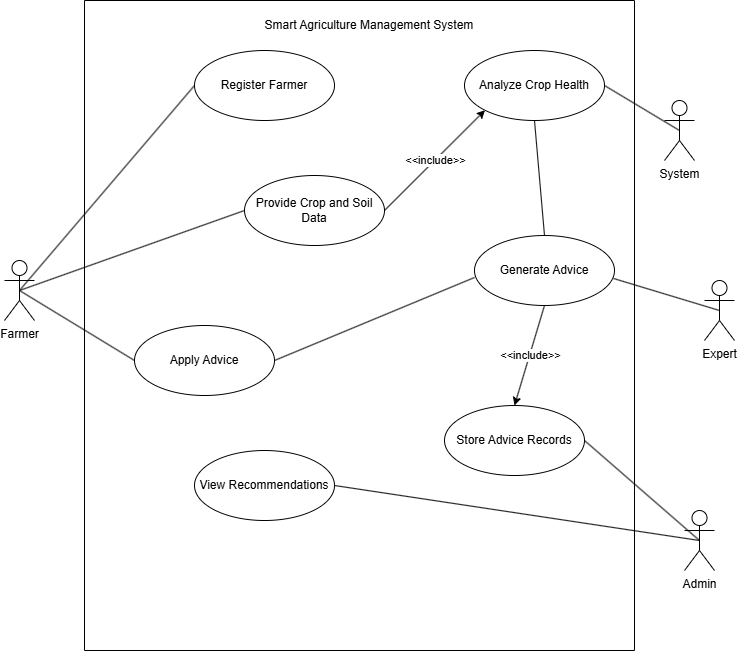

The diagram above was exported from draw.io. Its source (the exported page's mxGraphModel, read from the mxfile embedded in the PNG):
<mxGraphModel dx="1414" dy="783" grid="1" gridSize="10" guides="1" tooltips="1" connect="1" arrows="1" fold="1" page="1" pageScale="1" pageWidth="850" pageHeight="1100" math="0" shadow="0">
  <root>
    <mxCell id="0" />
    <mxCell id="1" parent="0" />
    <mxCell id="qoiuXRKHM2-gVmSL_pqY-13" parent="1" style="shape=umlActor;verticalLabelPosition=bottom;verticalAlign=top;html=1;" value="Expert" vertex="1">
      <mxGeometry height="60" width="30" x="760" y="480" as="geometry" />
    </mxCell>
    <mxCell id="qoiuXRKHM2-gVmSL_pqY-14" parent="1" style="shape=umlActor;verticalLabelPosition=bottom;verticalAlign=top;html=1;" value="System" vertex="1">
      <mxGeometry height="60" width="30" x="720" y="300" as="geometry" />
    </mxCell>
    <mxCell id="qoiuXRKHM2-gVmSL_pqY-15" parent="1" style="shape=umlActor;verticalLabelPosition=bottom;verticalAlign=top;html=1;" value="Admin" vertex="1">
      <mxGeometry height="60" width="30" x="740" y="710" as="geometry" />
    </mxCell>
    <mxCell id="qoiuXRKHM2-gVmSL_pqY-16" parent="1" style="shape=umlActor;verticalLabelPosition=bottom;verticalAlign=top;html=1;" value="Farmer" vertex="1">
      <mxGeometry height="60" width="30" x="60" y="460" as="geometry" />
    </mxCell>
    <mxCell id="qoiuXRKHM2-gVmSL_pqY-27" parent="1" style="swimlane;startSize=0;" value="" vertex="1">
      <mxGeometry height="650" width="550" x="140" y="200" as="geometry" />
    </mxCell>
    <mxCell id="qoiuXRKHM2-gVmSL_pqY-28" parent="qoiuXRKHM2-gVmSL_pqY-27" style="ellipse;whiteSpace=wrap;html=1;" value="Register Farmer" vertex="1">
      <mxGeometry height="70" width="140" x="110" y="50" as="geometry" />
    </mxCell>
    <mxCell id="qoiuXRKHM2-gVmSL_pqY-29" parent="qoiuXRKHM2-gVmSL_pqY-27" style="ellipse;whiteSpace=wrap;html=1;" value="Provide Crop and Soil Data" vertex="1">
      <mxGeometry height="70" width="140" x="160" y="175" as="geometry" />
    </mxCell>
    <mxCell id="qoiuXRKHM2-gVmSL_pqY-35" parent="qoiuXRKHM2-gVmSL_pqY-27" style="ellipse;whiteSpace=wrap;html=1;" value="View Recommendations" vertex="1">
      <mxGeometry height="70" width="140" x="110" y="450" as="geometry" />
    </mxCell>
    <mxCell id="qoiuXRKHM2-gVmSL_pqY-33" parent="qoiuXRKHM2-gVmSL_pqY-27" style="ellipse;whiteSpace=wrap;html=1;" value="Apply Advice" vertex="1">
      <mxGeometry height="70" width="140" x="50" y="325" as="geometry" />
    </mxCell>
    <mxCell id="qoiuXRKHM2-gVmSL_pqY-34" parent="qoiuXRKHM2-gVmSL_pqY-27" style="ellipse;whiteSpace=wrap;html=1;" value="Store Advice Records" vertex="1">
      <mxGeometry height="70" width="140" x="360" y="405" as="geometry" />
    </mxCell>
    <mxCell id="qoiuXRKHM2-gVmSL_pqY-32" parent="qoiuXRKHM2-gVmSL_pqY-27" style="ellipse;whiteSpace=wrap;html=1;" value="Generate Advice" vertex="1">
      <mxGeometry height="70" width="140" x="390" y="235" as="geometry" />
    </mxCell>
    <mxCell id="qoiuXRKHM2-gVmSL_pqY-31" parent="qoiuXRKHM2-gVmSL_pqY-27" style="ellipse;whiteSpace=wrap;html=1;" value="Analyze Crop Health" vertex="1">
      <mxGeometry height="70" width="140" x="380" y="50" as="geometry" />
    </mxCell>
    <mxCell id="qoiuXRKHM2-gVmSL_pqY-71" edge="1" parent="qoiuXRKHM2-gVmSL_pqY-27" source="qoiuXRKHM2-gVmSL_pqY-32" style="endArrow=classic;html=1;rounded=0;entryX=0.5;entryY=0;entryDx=0;entryDy=0;exitX=0.5;exitY=1;exitDx=0;exitDy=0;" target="qoiuXRKHM2-gVmSL_pqY-34" value="">
      <mxGeometry relative="1" as="geometry">
        <mxPoint x="240" y="360" as="sourcePoint" />
        <mxPoint x="340" y="360" as="targetPoint" />
      </mxGeometry>
    </mxCell>
    <mxCell id="qoiuXRKHM2-gVmSL_pqY-72" connectable="0" parent="qoiuXRKHM2-gVmSL_pqY-71" style="edgeLabel;resizable=0;html=1;;align=center;verticalAlign=middle;" value="&amp;lt;&amp;lt;include&amp;gt;&amp;gt;" vertex="1">
      <mxGeometry relative="1" as="geometry" />
    </mxCell>
    <mxCell id="qoiuXRKHM2-gVmSL_pqY-74" parent="qoiuXRKHM2-gVmSL_pqY-27" style="text;html=1;whiteSpace=wrap;strokeColor=none;fillColor=none;align=center;verticalAlign=middle;rounded=0;" value="Smart Agriculture Management System" vertex="1">
      <mxGeometry height="30" width="350" x="110" y="10" as="geometry" />
    </mxCell>
    <mxCell id="qoiuXRKHM2-gVmSL_pqY-77" edge="1" parent="qoiuXRKHM2-gVmSL_pqY-27" source="qoiuXRKHM2-gVmSL_pqY-31" style="endArrow=none;html=1;rounded=0;exitX=0.5;exitY=1;exitDx=0;exitDy=0;entryX=0.5;entryY=0;entryDx=0;entryDy=0;" target="qoiuXRKHM2-gVmSL_pqY-32" value="">
      <mxGeometry relative="1" as="geometry">
        <mxPoint x="210" y="260" as="sourcePoint" />
        <mxPoint x="370" y="260" as="targetPoint" />
      </mxGeometry>
    </mxCell>
    <mxCell id="qoiuXRKHM2-gVmSL_pqY-79" edge="1" parent="qoiuXRKHM2-gVmSL_pqY-27" source="qoiuXRKHM2-gVmSL_pqY-33" style="endArrow=none;html=1;rounded=0;exitX=1;exitY=0.5;exitDx=0;exitDy=0;entryX=0;entryY=0.6;entryDx=0;entryDy=0;entryPerimeter=0;" target="qoiuXRKHM2-gVmSL_pqY-32" value="">
      <mxGeometry relative="1" as="geometry">
        <mxPoint x="210" y="260" as="sourcePoint" />
        <mxPoint x="370" y="260" as="targetPoint" />
      </mxGeometry>
    </mxCell>
    <mxCell id="qoiuXRKHM2-gVmSL_pqY-83" edge="1" parent="qoiuXRKHM2-gVmSL_pqY-27" source="qoiuXRKHM2-gVmSL_pqY-29" style="endArrow=classic;html=1;rounded=0;exitX=1;exitY=0.5;exitDx=0;exitDy=0;entryX=0;entryY=1;entryDx=0;entryDy=0;" target="qoiuXRKHM2-gVmSL_pqY-31" value="">
      <mxGeometry relative="1" as="geometry">
        <mxPoint x="240" y="300" as="sourcePoint" />
        <mxPoint x="340" y="300" as="targetPoint" />
      </mxGeometry>
    </mxCell>
    <mxCell id="qoiuXRKHM2-gVmSL_pqY-84" connectable="0" parent="qoiuXRKHM2-gVmSL_pqY-83" style="edgeLabel;resizable=0;html=1;;align=center;verticalAlign=middle;" value="&amp;lt;&amp;lt;include&amp;gt;&amp;gt;" vertex="1">
      <mxGeometry relative="1" as="geometry" />
    </mxCell>
    <mxCell id="qoiuXRKHM2-gVmSL_pqY-36" edge="1" parent="1" source="qoiuXRKHM2-gVmSL_pqY-16" style="endArrow=none;html=1;rounded=0;entryX=0;entryY=0.5;entryDx=0;entryDy=0;exitX=0.5;exitY=0.5;exitDx=0;exitDy=0;exitPerimeter=0;" target="qoiuXRKHM2-gVmSL_pqY-28" value="">
      <mxGeometry relative="1" as="geometry">
        <mxPoint x="350" y="600" as="sourcePoint" />
        <mxPoint x="510" y="600" as="targetPoint" />
      </mxGeometry>
    </mxCell>
    <mxCell id="qoiuXRKHM2-gVmSL_pqY-44" edge="1" parent="1" source="qoiuXRKHM2-gVmSL_pqY-32" style="endArrow=none;html=1;rounded=0;entryX=0.5;entryY=0.5;entryDx=0;entryDy=0;entryPerimeter=0;exitX=0.993;exitY=0.614;exitDx=0;exitDy=0;exitPerimeter=0;" target="qoiuXRKHM2-gVmSL_pqY-13" value="">
      <mxGeometry relative="1" as="geometry">
        <mxPoint x="350" y="600" as="sourcePoint" />
        <mxPoint x="510" y="600" as="targetPoint" />
      </mxGeometry>
    </mxCell>
    <mxCell id="qoiuXRKHM2-gVmSL_pqY-46" edge="1" parent="1" style="endArrow=none;html=1;rounded=0;entryX=0;entryY=0.5;entryDx=0;entryDy=0;" target="qoiuXRKHM2-gVmSL_pqY-33" value="">
      <mxGeometry relative="1" as="geometry">
        <mxPoint x="75" y="490" as="sourcePoint" />
        <mxPoint x="510" y="600" as="targetPoint" />
      </mxGeometry>
    </mxCell>
    <mxCell id="qoiuXRKHM2-gVmSL_pqY-48" edge="1" parent="1" source="qoiuXRKHM2-gVmSL_pqY-34" style="endArrow=none;html=1;rounded=0;entryX=0.5;entryY=0.5;entryDx=0;entryDy=0;entryPerimeter=0;exitX=1;exitY=0.5;exitDx=0;exitDy=0;" target="qoiuXRKHM2-gVmSL_pqY-15" value="">
      <mxGeometry relative="1" as="geometry">
        <mxPoint x="350" y="600" as="sourcePoint" />
        <mxPoint x="510" y="600" as="targetPoint" />
      </mxGeometry>
    </mxCell>
    <mxCell id="qoiuXRKHM2-gVmSL_pqY-50" edge="1" parent="1" source="qoiuXRKHM2-gVmSL_pqY-31" style="endArrow=none;html=1;rounded=0;entryX=0.5;entryY=0.5;entryDx=0;entryDy=0;entryPerimeter=0;exitX=1;exitY=0.5;exitDx=0;exitDy=0;" target="qoiuXRKHM2-gVmSL_pqY-14" value="">
      <mxGeometry relative="1" as="geometry">
        <mxPoint x="350" y="500" as="sourcePoint" />
        <mxPoint x="510" y="500" as="targetPoint" />
      </mxGeometry>
    </mxCell>
    <mxCell id="qoiuXRKHM2-gVmSL_pqY-75" edge="1" parent="1" source="qoiuXRKHM2-gVmSL_pqY-35" style="endArrow=none;html=1;rounded=0;entryX=0.5;entryY=0.5;entryDx=0;entryDy=0;exitX=1;exitY=0.5;exitDx=0;exitDy=0;entryPerimeter=0;" target="qoiuXRKHM2-gVmSL_pqY-15" value="">
      <mxGeometry relative="1" as="geometry">
        <mxPoint x="350" y="600" as="sourcePoint" />
        <mxPoint x="510" y="600" as="targetPoint" />
      </mxGeometry>
    </mxCell>
    <mxCell id="qoiuXRKHM2-gVmSL_pqY-76" edge="1" parent="1" source="qoiuXRKHM2-gVmSL_pqY-16" style="endArrow=none;html=1;rounded=0;exitX=0.5;exitY=0.5;exitDx=0;exitDy=0;exitPerimeter=0;entryX=0;entryY=0.5;entryDx=0;entryDy=0;" target="qoiuXRKHM2-gVmSL_pqY-29" value="">
      <mxGeometry relative="1" as="geometry">
        <mxPoint x="350" y="500" as="sourcePoint" />
        <mxPoint x="510" y="500" as="targetPoint" />
      </mxGeometry>
    </mxCell>
  </root>
</mxGraphModel>